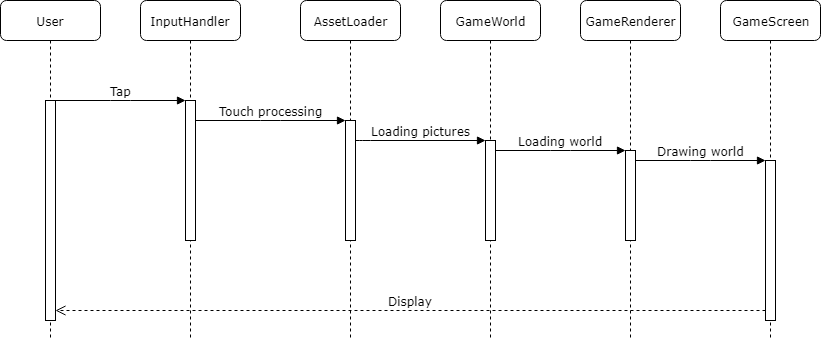

The diagram above was exported from draw.io. Its source (the exported page's mxGraphModel, read from the mxfile embedded in the PNG):
<mxGraphModel dx="1042" dy="480" grid="1" gridSize="10" guides="1" tooltips="1" connect="1" arrows="1" fold="1" page="1" pageScale="1" pageWidth="1100" pageHeight="850" background="#ffffff" math="0" shadow="0">
  <root>
    <mxCell id="0" />
    <mxCell id="1" parent="0" />
    <mxCell id="7baba1c4bc27f4b0-2" value="InputHandler" style="shape=umlLifeline;perimeter=lifelinePerimeter;whiteSpace=wrap;html=1;container=1;collapsible=0;recursiveResize=0;outlineConnect=0;rounded=1;shadow=0;comic=0;labelBackgroundColor=none;strokeColor=#000000;strokeWidth=1;fillColor=#FFFFFF;fontFamily=Verdana;fontSize=12;fontColor=#000000;align=center;" parent="1" vertex="1">
      <mxGeometry x="240" y="80" width="100" height="340" as="geometry" />
    </mxCell>
    <mxCell id="7baba1c4bc27f4b0-10" value="" style="html=1;points=[];perimeter=orthogonalPerimeter;rounded=0;shadow=0;comic=0;labelBackgroundColor=none;strokeColor=#000000;strokeWidth=1;fillColor=#FFFFFF;fontFamily=Verdana;fontSize=12;fontColor=#000000;align=center;" parent="7baba1c4bc27f4b0-2" vertex="1">
      <mxGeometry x="45" y="100" width="10" height="140" as="geometry" />
    </mxCell>
    <mxCell id="7baba1c4bc27f4b0-3" value="AssetLoader" style="shape=umlLifeline;perimeter=lifelinePerimeter;whiteSpace=wrap;html=1;container=1;collapsible=0;recursiveResize=0;outlineConnect=0;rounded=1;shadow=0;comic=0;labelBackgroundColor=none;strokeColor=#000000;strokeWidth=1;fillColor=#FFFFFF;fontFamily=Verdana;fontSize=12;fontColor=#000000;align=center;" parent="1" vertex="1">
      <mxGeometry x="400" y="80" width="100" height="340" as="geometry" />
    </mxCell>
    <mxCell id="7baba1c4bc27f4b0-13" value="" style="html=1;points=[];perimeter=orthogonalPerimeter;rounded=0;shadow=0;comic=0;labelBackgroundColor=none;strokeColor=#000000;strokeWidth=1;fillColor=#FFFFFF;fontFamily=Verdana;fontSize=12;fontColor=#000000;align=center;" parent="7baba1c4bc27f4b0-3" vertex="1">
      <mxGeometry x="45" y="120" width="10" height="120" as="geometry" />
    </mxCell>
    <mxCell id="7baba1c4bc27f4b0-4" value="GameWorld" style="shape=umlLifeline;perimeter=lifelinePerimeter;whiteSpace=wrap;html=1;container=1;collapsible=0;recursiveResize=0;outlineConnect=0;rounded=1;shadow=0;comic=0;labelBackgroundColor=none;strokeColor=#000000;strokeWidth=1;fillColor=#FFFFFF;fontFamily=Verdana;fontSize=12;fontColor=#000000;align=center;" parent="1" vertex="1">
      <mxGeometry x="540" y="80" width="100" height="340" as="geometry" />
    </mxCell>
    <mxCell id="7baba1c4bc27f4b0-5" value="GameRenderer" style="shape=umlLifeline;perimeter=lifelinePerimeter;whiteSpace=wrap;html=1;container=1;collapsible=0;recursiveResize=0;outlineConnect=0;rounded=1;shadow=0;comic=0;labelBackgroundColor=none;strokeColor=#000000;strokeWidth=1;fillColor=#FFFFFF;fontFamily=Verdana;fontSize=12;fontColor=#000000;align=center;" parent="1" vertex="1">
      <mxGeometry x="680" y="80" width="100" height="340" as="geometry" />
    </mxCell>
    <mxCell id="7baba1c4bc27f4b0-6" value="GameScreen" style="shape=umlLifeline;perimeter=lifelinePerimeter;whiteSpace=wrap;html=1;container=1;collapsible=0;recursiveResize=0;outlineConnect=0;rounded=1;shadow=0;comic=0;labelBackgroundColor=none;strokeColor=#000000;strokeWidth=1;fillColor=#FFFFFF;fontFamily=Verdana;fontSize=12;fontColor=#000000;align=center;" parent="1" vertex="1">
      <mxGeometry x="820" y="80" width="100" height="340" as="geometry" />
    </mxCell>
    <mxCell id="2" value="" style="html=1;points=[];perimeter=orthogonalPerimeter;rounded=0;shadow=0;comic=0;labelBackgroundColor=none;strokeColor=#000000;strokeWidth=1;fillColor=#FFFFFF;fontFamily=Verdana;fontSize=12;fontColor=#000000;align=center;" vertex="1" parent="7baba1c4bc27f4b0-6">
      <mxGeometry x="45" y="160" width="10" height="160" as="geometry" />
    </mxCell>
    <mxCell id="7baba1c4bc27f4b0-8" value="User" style="shape=umlLifeline;perimeter=lifelinePerimeter;whiteSpace=wrap;html=1;container=1;collapsible=0;recursiveResize=0;outlineConnect=0;rounded=1;shadow=0;comic=0;labelBackgroundColor=none;strokeColor=#000000;strokeWidth=1;fillColor=#FFFFFF;fontFamily=Verdana;fontSize=12;fontColor=#000000;align=center;" parent="1" vertex="1">
      <mxGeometry x="100" y="80" width="100" height="340" as="geometry" />
    </mxCell>
    <mxCell id="7baba1c4bc27f4b0-9" value="" style="html=1;points=[];perimeter=orthogonalPerimeter;rounded=0;shadow=0;comic=0;labelBackgroundColor=none;strokeColor=#000000;strokeWidth=1;fillColor=#FFFFFF;fontFamily=Verdana;fontSize=12;fontColor=#000000;align=center;" parent="7baba1c4bc27f4b0-8" vertex="1">
      <mxGeometry x="45" y="100" width="10" height="220" as="geometry" />
    </mxCell>
    <mxCell id="7baba1c4bc27f4b0-16" value="" style="html=1;points=[];perimeter=orthogonalPerimeter;rounded=0;shadow=0;comic=0;labelBackgroundColor=none;strokeColor=#000000;strokeWidth=1;fillColor=#FFFFFF;fontFamily=Verdana;fontSize=12;fontColor=#000000;align=center;" parent="1" vertex="1">
      <mxGeometry x="585" y="220" width="10" height="100" as="geometry" />
    </mxCell>
    <mxCell id="7baba1c4bc27f4b0-17" value="Loading pictures" style="html=1;verticalAlign=bottom;endArrow=block;labelBackgroundColor=none;fontFamily=Verdana;fontSize=12;edgeStyle=elbowEdgeStyle;elbow=vertical;" parent="1" source="7baba1c4bc27f4b0-13" target="7baba1c4bc27f4b0-16" edge="1">
      <mxGeometry relative="1" as="geometry">
        <mxPoint x="510" y="220" as="sourcePoint" />
        <Array as="points">
          <mxPoint x="460" y="220" />
        </Array>
      </mxGeometry>
    </mxCell>
    <mxCell id="7baba1c4bc27f4b0-19" value="" style="html=1;points=[];perimeter=orthogonalPerimeter;rounded=0;shadow=0;comic=0;labelBackgroundColor=none;strokeColor=#000000;strokeWidth=1;fillColor=#FFFFFF;fontFamily=Verdana;fontSize=12;fontColor=#000000;align=center;" parent="1" vertex="1">
      <mxGeometry x="725" y="230" width="10" height="90" as="geometry" />
    </mxCell>
    <mxCell id="7baba1c4bc27f4b0-20" value="Loading world" style="html=1;verticalAlign=bottom;endArrow=block;entryX=0;entryY=0;labelBackgroundColor=none;fontFamily=Verdana;fontSize=12;edgeStyle=elbowEdgeStyle;elbow=vertical;" parent="1" source="7baba1c4bc27f4b0-16" target="7baba1c4bc27f4b0-19" edge="1">
      <mxGeometry relative="1" as="geometry">
        <mxPoint x="650" y="230" as="sourcePoint" />
      </mxGeometry>
    </mxCell>
    <mxCell id="7baba1c4bc27f4b0-11" value="Tap" style="html=1;verticalAlign=bottom;endArrow=block;entryX=0;entryY=0;labelBackgroundColor=none;fontFamily=Verdana;fontSize=12;edgeStyle=elbowEdgeStyle;elbow=vertical;" parent="1" source="7baba1c4bc27f4b0-9" target="7baba1c4bc27f4b0-10" edge="1">
      <mxGeometry relative="1" as="geometry">
        <mxPoint x="220" y="190" as="sourcePoint" />
      </mxGeometry>
    </mxCell>
    <mxCell id="7baba1c4bc27f4b0-14" value="Touch processing" style="html=1;verticalAlign=bottom;endArrow=block;entryX=0;entryY=0;labelBackgroundColor=none;fontFamily=Verdana;fontSize=12;edgeStyle=elbowEdgeStyle;elbow=vertical;" parent="1" source="7baba1c4bc27f4b0-10" target="7baba1c4bc27f4b0-13" edge="1">
      <mxGeometry relative="1" as="geometry">
        <mxPoint x="370" y="200" as="sourcePoint" />
      </mxGeometry>
    </mxCell>
    <mxCell id="3" value="Display" style="html=1;verticalAlign=bottom;endArrow=open;dashed=1;endSize=8;labelBackgroundColor=none;fontFamily=Verdana;fontSize=12;edgeStyle=elbowEdgeStyle;elbow=vertical;" edge="1" parent="1" target="7baba1c4bc27f4b0-9">
      <mxGeometry relative="1" as="geometry">
        <mxPoint x="735" y="390" as="targetPoint" />
        <Array as="points">
          <mxPoint x="810" y="390" />
          <mxPoint x="840" y="390" />
        </Array>
        <mxPoint x="865" y="390" as="sourcePoint" />
      </mxGeometry>
    </mxCell>
    <mxCell id="6" value="Drawing world" style="html=1;verticalAlign=bottom;endArrow=block;entryX=0;entryY=0;labelBackgroundColor=none;fontFamily=Verdana;fontSize=12;edgeStyle=elbowEdgeStyle;elbow=vertical;" edge="1" parent="1">
      <mxGeometry relative="1" as="geometry">
        <mxPoint x="735" y="240" as="sourcePoint" />
        <mxPoint x="865" y="240" as="targetPoint" />
      </mxGeometry>
    </mxCell>
  </root>
</mxGraphModel>